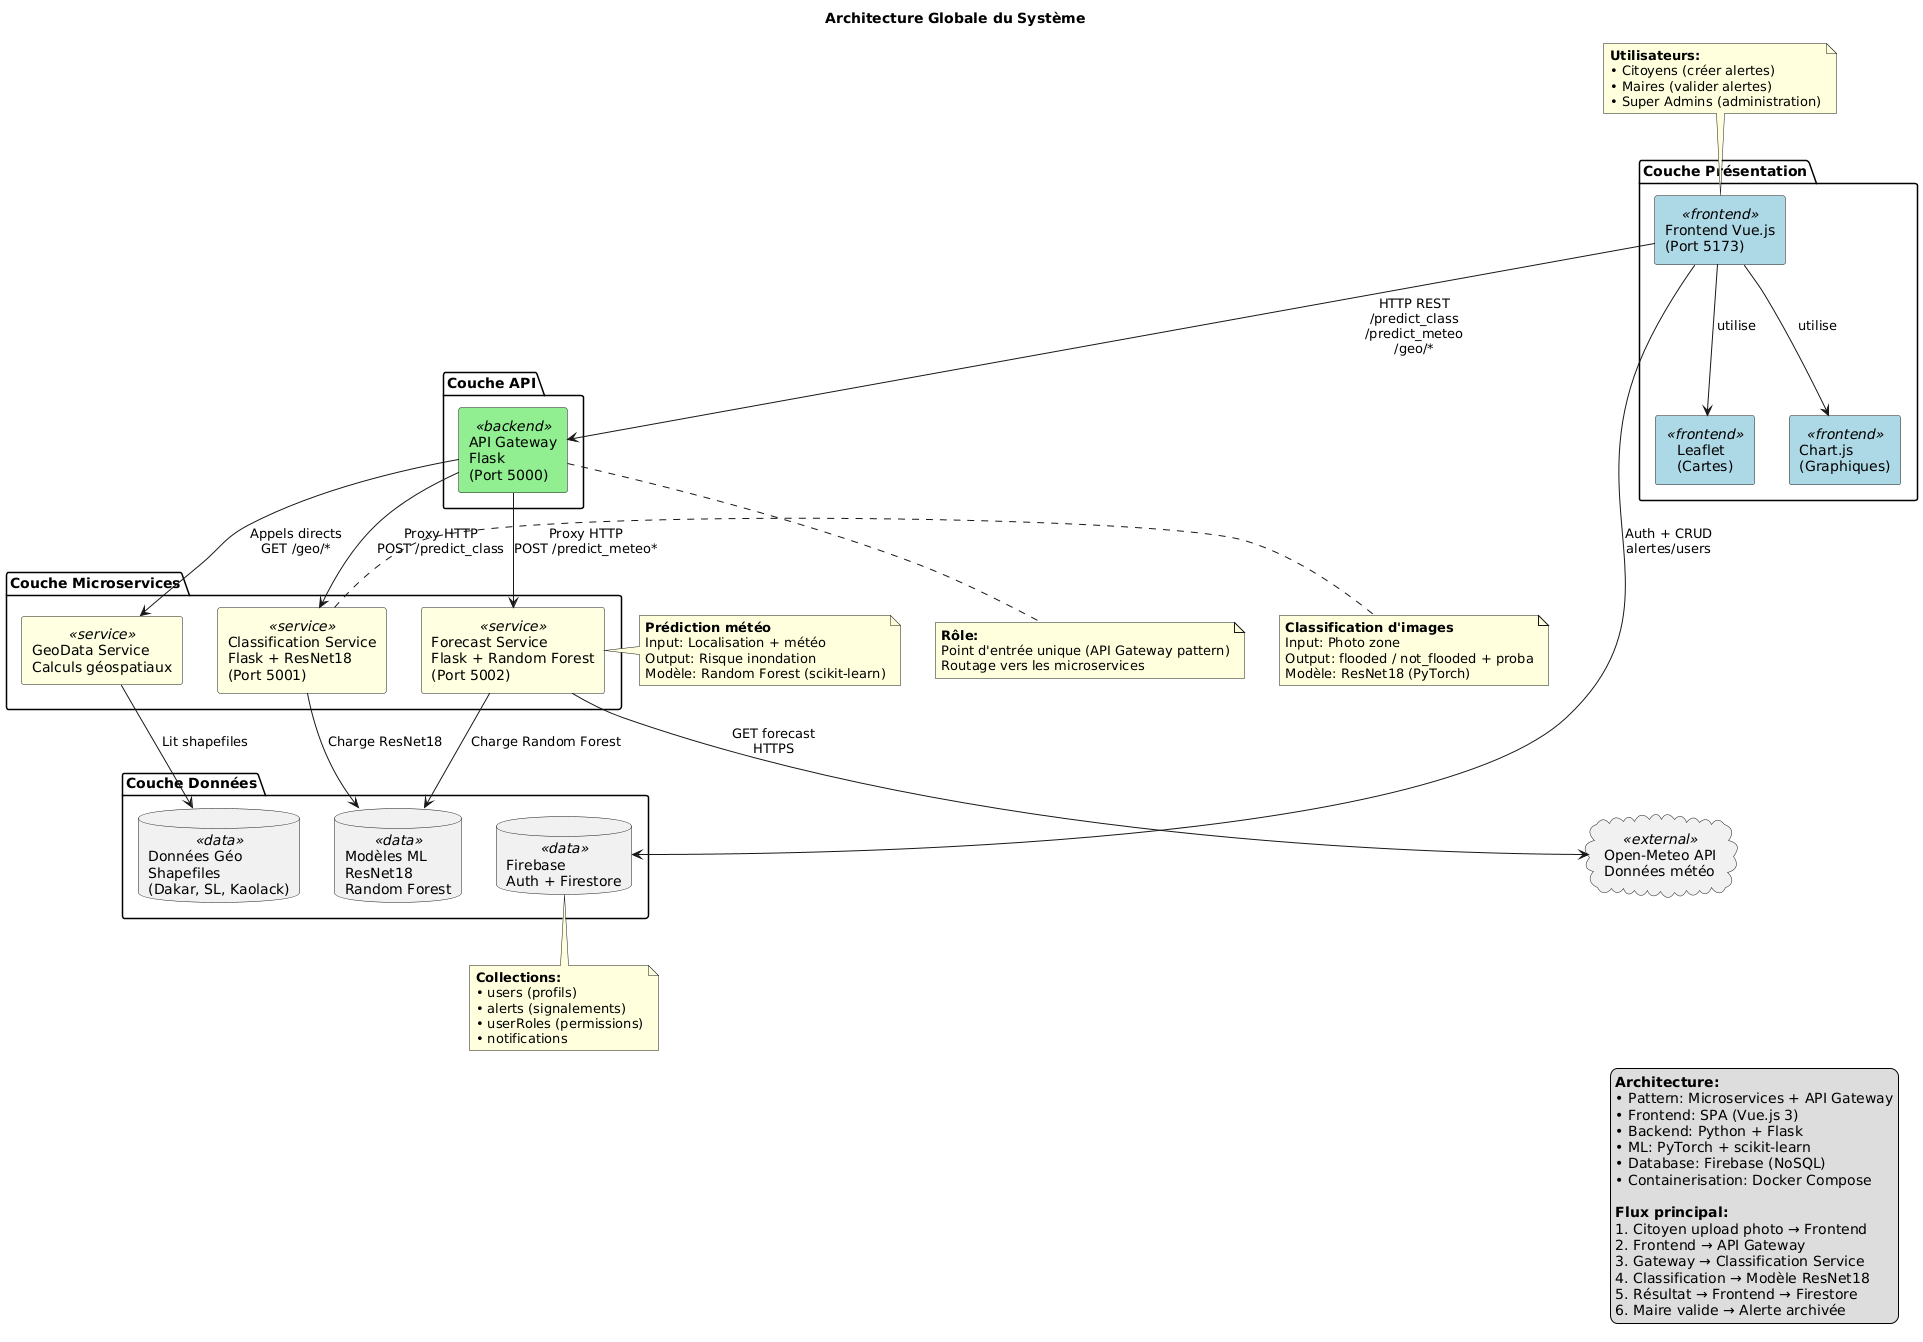

The diagram above was rendered by PlantUML. Its source (embedded in the PNG):
@startuml
title Architecture Globale du Système

skinparam rectangle {
    BackgroundColor<<frontend>> LightBlue
    BackgroundColor<<backend>> LightGreen
    BackgroundColor<<service>> LightYellow
    BackgroundColor<<data>> LightPink
    BackgroundColor<<external>> LightGray
}

' ============================================
' COUCHE PRÉSENTATION
' ============================================

package "Couche Présentation" {
    rectangle "Frontend Vue.js\n(Port 5173)" <<frontend>> as Frontend
    rectangle "Leaflet\n(Cartes)" <<frontend>> as Leaflet
    rectangle "Chart.js\n(Graphiques)" <<frontend>> as Charts
}

' ============================================
' COUCHE API GATEWAY
' ============================================

package "Couche API" {
    rectangle "API Gateway\nFlask\n(Port 5000)" <<backend>> as Gateway
}

' ============================================
' COUCHE MICROSERVICES
' ============================================

package "Couche Microservices" {
    rectangle "Classification Service\nFlask + ResNet18\n(Port 5001)" <<service>> as ClassifService
    rectangle "Forecast Service\nFlask + Random Forest\n(Port 5002)" <<service>> as ForecastService
    rectangle "GeoData Service\nCalculs géospatiaux" <<service>> as GeoService
}

' ============================================
' COUCHE DONNÉES
' ============================================

package "Couche Données" {
    database "Firebase\nAuth + Firestore" <<data>> as Firebase
    database "Modèles ML\nResNet18\nRandom Forest" <<data>> as Models
    database "Données Géo\nShapefiles\n(Dakar, SL, Kaolack)" <<data>> as GeoData
}

' ============================================
' SERVICES EXTERNES
' ============================================

cloud "Open-Meteo API\nDonnées météo" <<external>> as OpenMeteo

' ============================================
' RELATIONS
' ============================================

' Frontend → Services
Frontend --> Leaflet : utilise
Frontend --> Charts : utilise
Frontend --> Firebase : Auth + CRUD\nalertes/users
Frontend --> Gateway : HTTP REST\n/predict_class\n/predict_meteo\n/geo/*

' Gateway → Microservices
Gateway --> ClassifService : Proxy HTTP\nPOST /predict_class
Gateway --> ForecastService : Proxy HTTP\nPOST /predict_meteo*
Gateway --> GeoService : Appels directs\nGET /geo/*

' Microservices → Données
ClassifService --> Models : Charge ResNet18
ForecastService --> Models : Charge Random Forest
GeoService --> GeoData : Lit shapefiles

' Services externes
ForecastService --> OpenMeteo : GET forecast\nHTTPS

' ============================================
' NOTES
' ============================================

note top of Frontend
    <b>Utilisateurs:</b>
    • Citoyens (créer alertes)
    • Maires (valider alertes)
    • Super Admins (administration)
end note

note bottom of Gateway
    <b>Rôle:</b>
    Point d'entrée unique (API Gateway pattern)
    Routage vers les microservices
end note

note right of ClassifService
    <b>Classification d'images</b>
    Input: Photo zone
    Output: flooded / not_flooded + proba
    Modèle: ResNet18 (PyTorch)
end note

note right of ForecastService
    <b>Prédiction météo</b>
    Input: Localisation + météo
    Output: Risque inondation
    Modèle: Random Forest (scikit-learn)
end note

note bottom of Firebase
    <b>Collections:</b>
    • users (profils)
    • alerts (signalements)
    • userRoles (permissions)
    • notifications
end note

legend right
    <b>Architecture:</b>
    • Pattern: Microservices + API Gateway
    • Frontend: SPA (Vue.js 3)
    • Backend: Python + Flask
    • ML: PyTorch + scikit-learn
    • Database: Firebase (NoSQL)
    • Containerisation: Docker Compose

    <b>Flux principal:</b>
    1. Citoyen upload photo → Frontend
    2. Frontend → API Gateway
    3. Gateway → Classification Service
    4. Classification → Modèle ResNet18
    5. Résultat → Frontend → Firestore
    6. Maire valide → Alerte archivée
end legend
@enduml